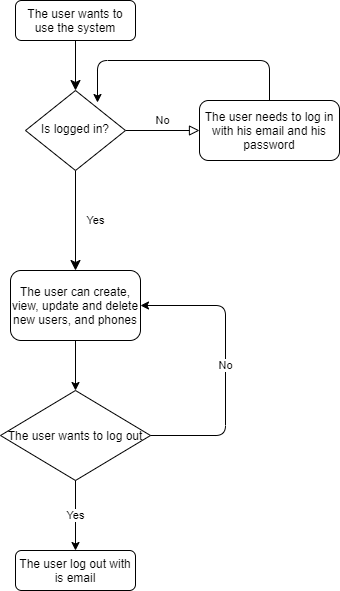

The diagram above was exported from draw.io. Its source (the exported page's mxGraphModel, read from the mxfile embedded in the PNG):
<mxGraphModel dx="1422" dy="764" grid="1" gridSize="10" guides="1" tooltips="1" connect="1" arrows="1" fold="1" page="1" pageScale="1" pageWidth="827" pageHeight="1169" math="0" shadow="0">
  <root>
    <mxCell id="WIyWlLk6GJQsqaUBKTNV-0" />
    <mxCell id="WIyWlLk6GJQsqaUBKTNV-1" parent="WIyWlLk6GJQsqaUBKTNV-0" />
    <mxCell id="WIyWlLk6GJQsqaUBKTNV-2" value="" style="rounded=0;html=1;jettySize=auto;orthogonalLoop=1;fontSize=11;endArrow=classic;endFill=1;endSize=8;strokeWidth=1;shadow=0;labelBackgroundColor=none;edgeStyle=orthogonalEdgeStyle;" parent="WIyWlLk6GJQsqaUBKTNV-1" source="WIyWlLk6GJQsqaUBKTNV-3" target="WIyWlLk6GJQsqaUBKTNV-6" edge="1">
      <mxGeometry relative="1" as="geometry" />
    </mxCell>
    <mxCell id="WIyWlLk6GJQsqaUBKTNV-3" value="The user wants to use the system" style="rounded=1;whiteSpace=wrap;html=1;fontSize=12;glass=0;strokeWidth=1;shadow=0;" parent="WIyWlLk6GJQsqaUBKTNV-1" vertex="1">
      <mxGeometry x="305" y="90" width="120" height="40" as="geometry" />
    </mxCell>
    <mxCell id="WIyWlLk6GJQsqaUBKTNV-4" value="Yes" style="rounded=0;html=1;jettySize=auto;orthogonalLoop=1;fontSize=11;endArrow=classic;endFill=1;endSize=8;strokeWidth=1;shadow=0;labelBackgroundColor=none;edgeStyle=orthogonalEdgeStyle;" parent="WIyWlLk6GJQsqaUBKTNV-1" source="WIyWlLk6GJQsqaUBKTNV-6" target="WIyWlLk6GJQsqaUBKTNV-12" edge="1">
      <mxGeometry y="20" relative="1" as="geometry">
        <mxPoint as="offset" />
        <mxPoint x="365" y="360" as="targetPoint" />
      </mxGeometry>
    </mxCell>
    <mxCell id="WIyWlLk6GJQsqaUBKTNV-5" value="No" style="edgeStyle=orthogonalEdgeStyle;rounded=0;html=1;jettySize=auto;orthogonalLoop=1;fontSize=11;endArrow=block;endFill=0;endSize=8;strokeWidth=1;shadow=0;labelBackgroundColor=none;" parent="WIyWlLk6GJQsqaUBKTNV-1" source="WIyWlLk6GJQsqaUBKTNV-6" target="WIyWlLk6GJQsqaUBKTNV-7" edge="1">
      <mxGeometry y="10" relative="1" as="geometry">
        <mxPoint as="offset" />
      </mxGeometry>
    </mxCell>
    <mxCell id="WIyWlLk6GJQsqaUBKTNV-6" value="Is logged in?" style="rhombus;whiteSpace=wrap;html=1;shadow=0;fontFamily=Helvetica;fontSize=12;align=center;strokeWidth=1;spacing=6;spacingTop=-4;" parent="WIyWlLk6GJQsqaUBKTNV-1" vertex="1">
      <mxGeometry x="315" y="180" width="100" height="80" as="geometry" />
    </mxCell>
    <mxCell id="WIyWlLk6GJQsqaUBKTNV-7" value="The user needs to log in with his email and his password" style="rounded=1;whiteSpace=wrap;html=1;fontSize=12;glass=0;strokeWidth=1;shadow=0;" parent="WIyWlLk6GJQsqaUBKTNV-1" vertex="1">
      <mxGeometry x="489" y="190" width="140" height="60" as="geometry" />
    </mxCell>
    <mxCell id="WIyWlLk6GJQsqaUBKTNV-11" value="The user log out with is email" style="rounded=1;whiteSpace=wrap;html=1;fontSize=12;glass=0;strokeWidth=1;shadow=0;" parent="WIyWlLk6GJQsqaUBKTNV-1" vertex="1">
      <mxGeometry x="305" y="640" width="120" height="40" as="geometry" />
    </mxCell>
    <mxCell id="WIyWlLk6GJQsqaUBKTNV-12" value="The user can create, view, update and delete new users, and phones" style="rounded=1;whiteSpace=wrap;html=1;fontSize=12;glass=0;strokeWidth=1;shadow=0;" parent="WIyWlLk6GJQsqaUBKTNV-1" vertex="1">
      <mxGeometry x="300" y="360" width="130" height="70" as="geometry" />
    </mxCell>
    <mxCell id="bo4fwtpXKDhpznwOoVsY-0" value="The user wants to log out" style="rhombus;whiteSpace=wrap;html=1;" vertex="1" parent="WIyWlLk6GJQsqaUBKTNV-1">
      <mxGeometry x="290" y="480" width="150" height="90" as="geometry" />
    </mxCell>
    <mxCell id="bo4fwtpXKDhpznwOoVsY-1" value="" style="endArrow=classic;html=1;" edge="1" parent="WIyWlLk6GJQsqaUBKTNV-1" source="WIyWlLk6GJQsqaUBKTNV-12" target="bo4fwtpXKDhpznwOoVsY-0">
      <mxGeometry width="50" height="50" relative="1" as="geometry">
        <mxPoint x="535" y="430" as="sourcePoint" />
        <mxPoint x="585" y="380" as="targetPoint" />
      </mxGeometry>
    </mxCell>
    <mxCell id="bo4fwtpXKDhpznwOoVsY-2" value="No" style="endArrow=classic;html=1;entryX=1;entryY=0.5;entryDx=0;entryDy=0;" edge="1" parent="WIyWlLk6GJQsqaUBKTNV-1" source="bo4fwtpXKDhpznwOoVsY-0" target="WIyWlLk6GJQsqaUBKTNV-12">
      <mxGeometry width="50" height="50" relative="1" as="geometry">
        <mxPoint x="535" y="430" as="sourcePoint" />
        <mxPoint x="585" y="380" as="targetPoint" />
        <Array as="points">
          <mxPoint x="515" y="525" />
          <mxPoint x="515" y="395" />
        </Array>
      </mxGeometry>
    </mxCell>
    <mxCell id="bo4fwtpXKDhpznwOoVsY-3" value="Yes" style="endArrow=classic;html=1;entryX=0.5;entryY=0;entryDx=0;entryDy=0;" edge="1" parent="WIyWlLk6GJQsqaUBKTNV-1" source="bo4fwtpXKDhpznwOoVsY-0" target="WIyWlLk6GJQsqaUBKTNV-11">
      <mxGeometry width="50" height="50" relative="1" as="geometry">
        <mxPoint x="535" y="430" as="sourcePoint" />
        <mxPoint x="585" y="380" as="targetPoint" />
      </mxGeometry>
    </mxCell>
    <mxCell id="bo4fwtpXKDhpznwOoVsY-4" value="" style="endArrow=classic;html=1;exitX=0.5;exitY=0;exitDx=0;exitDy=0;entryX=0.72;entryY=0.15;entryDx=0;entryDy=0;entryPerimeter=0;" edge="1" parent="WIyWlLk6GJQsqaUBKTNV-1" source="WIyWlLk6GJQsqaUBKTNV-7" target="WIyWlLk6GJQsqaUBKTNV-6">
      <mxGeometry width="50" height="50" relative="1" as="geometry">
        <mxPoint x="556" y="70" as="sourcePoint" />
        <mxPoint x="425" y="190" as="targetPoint" />
        <Array as="points">
          <mxPoint x="559" y="150" />
          <mxPoint x="387" y="150" />
        </Array>
      </mxGeometry>
    </mxCell>
  </root>
</mxGraphModel>